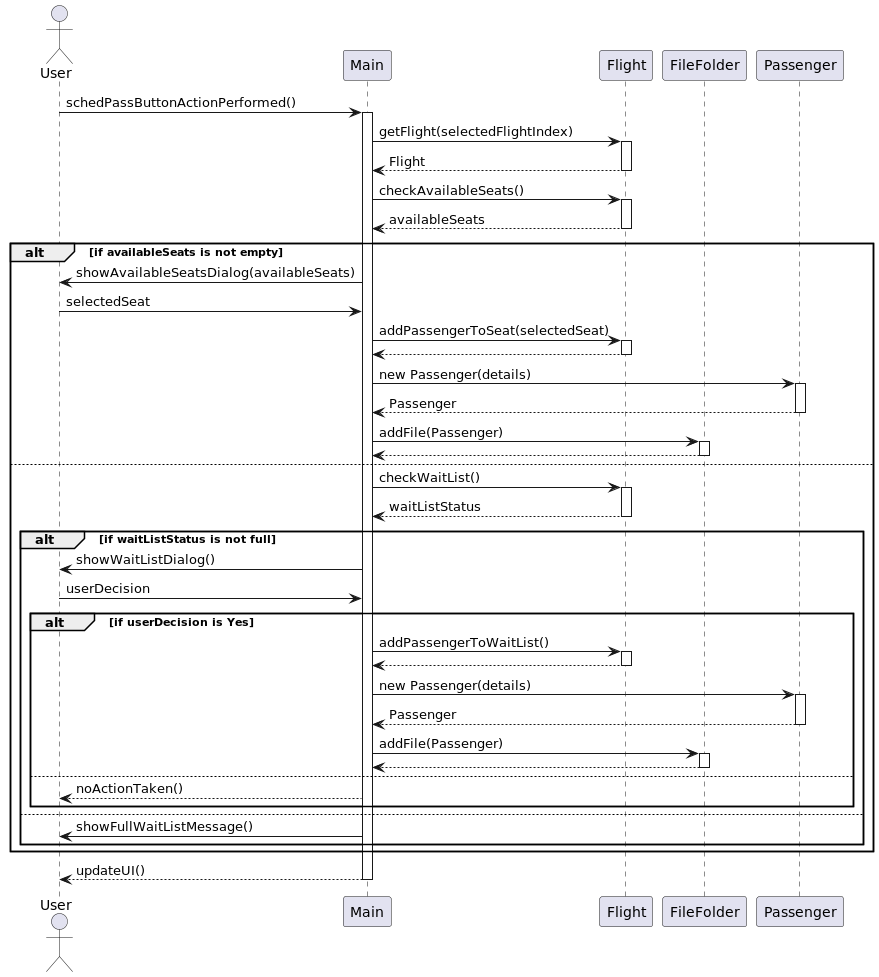

The diagram above was rendered by PlantUML. Its source (embedded in the PNG):
@startuml
actor User
participant "Main" as M
participant "Flight" as F
participant "FileFolder" as FF
participant "Passenger" as P

User -> M : schedPassButtonActionPerformed()
activate M

M -> F : getFlight(selectedFlightIndex)
activate F
F --> M : Flight
deactivate F

M -> F : checkAvailableSeats()
activate F
F --> M : availableSeats
deactivate F

alt if availableSeats is not empty
    M -> User : showAvailableSeatsDialog(availableSeats)
    User -> M : selectedSeat
    M -> F : addPassengerToSeat(selectedSeat)
    activate F
    F --> M
    deactivate F
    M -> P : new Passenger(details)
    activate P
    P --> M : Passenger
    deactivate P
    M -> FF : addFile(Passenger)
    activate FF
    FF --> M
    deactivate FF
else
    M -> F : checkWaitList()
    activate F
    F --> M : waitListStatus
    deactivate F

    alt if waitListStatus is not full
        M -> User : showWaitListDialog()
        User -> M : userDecision
        alt if userDecision is Yes
            M -> F : addPassengerToWaitList()
            activate F
            F --> M
            deactivate F
            M -> P : new Passenger(details)
            activate P
            P --> M : Passenger
            deactivate P
            M -> FF : addFile(Passenger)
            activate FF
            FF --> M
            deactivate FF
        else
            M --> User : noActionTaken()
        end
    else
        M -> User : showFullWaitListMessage()
    end
end

M --> User : updateUI()
deactivate M
@enduml